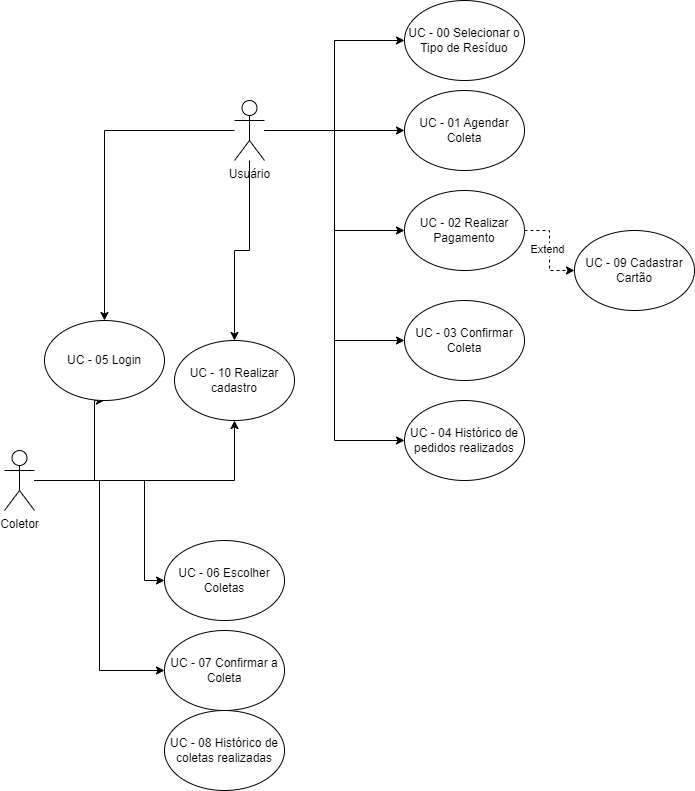

The diagram above was exported from draw.io. Its source (the exported page's mxGraphModel, read from the mxfile embedded in the PNG):
<mxGraphModel dx="1098" dy="820" grid="1" gridSize="10" guides="1" tooltips="1" connect="1" arrows="1" fold="1" page="1" pageScale="1" pageWidth="827" pageHeight="1169" math="0" shadow="0">
  <root>
    <mxCell id="0" />
    <mxCell id="1" parent="0" />
    <mxCell id="uG1Xc32Nt-yqZVR93UJ0-14" style="edgeStyle=orthogonalEdgeStyle;rounded=0;orthogonalLoop=1;jettySize=auto;html=1;entryX=0;entryY=0.5;entryDx=0;entryDy=0;" parent="1" source="uG1Xc32Nt-yqZVR93UJ0-1" target="uG1Xc32Nt-yqZVR93UJ0-3" edge="1">
      <mxGeometry relative="1" as="geometry">
        <Array as="points">
          <mxPoint x="490" y="260" />
          <mxPoint x="490" y="170" />
        </Array>
      </mxGeometry>
    </mxCell>
    <mxCell id="uG1Xc32Nt-yqZVR93UJ0-15" style="edgeStyle=orthogonalEdgeStyle;rounded=0;orthogonalLoop=1;jettySize=auto;html=1;entryX=0;entryY=0.5;entryDx=0;entryDy=0;" parent="1" source="uG1Xc32Nt-yqZVR93UJ0-1" target="uG1Xc32Nt-yqZVR93UJ0-4" edge="1">
      <mxGeometry relative="1" as="geometry" />
    </mxCell>
    <mxCell id="uG1Xc32Nt-yqZVR93UJ0-16" style="edgeStyle=orthogonalEdgeStyle;rounded=0;orthogonalLoop=1;jettySize=auto;html=1;entryX=0;entryY=0.5;entryDx=0;entryDy=0;" parent="1" source="uG1Xc32Nt-yqZVR93UJ0-1" target="uG1Xc32Nt-yqZVR93UJ0-5" edge="1">
      <mxGeometry relative="1" as="geometry" />
    </mxCell>
    <mxCell id="uG1Xc32Nt-yqZVR93UJ0-18" style="edgeStyle=orthogonalEdgeStyle;rounded=0;orthogonalLoop=1;jettySize=auto;html=1;entryX=0;entryY=0.5;entryDx=0;entryDy=0;" parent="1" source="uG1Xc32Nt-yqZVR93UJ0-1" target="uG1Xc32Nt-yqZVR93UJ0-7" edge="1">
      <mxGeometry relative="1" as="geometry" />
    </mxCell>
    <mxCell id="uG1Xc32Nt-yqZVR93UJ0-24" style="edgeStyle=orthogonalEdgeStyle;rounded=0;orthogonalLoop=1;jettySize=auto;html=1;" parent="1" source="uG1Xc32Nt-yqZVR93UJ0-1" target="uG1Xc32Nt-yqZVR93UJ0-21" edge="1">
      <mxGeometry relative="1" as="geometry" />
    </mxCell>
    <mxCell id="uG1Xc32Nt-yqZVR93UJ0-28" style="edgeStyle=orthogonalEdgeStyle;rounded=0;orthogonalLoop=1;jettySize=auto;html=1;entryX=0;entryY=0.5;entryDx=0;entryDy=0;" parent="1" source="uG1Xc32Nt-yqZVR93UJ0-1" target="uG1Xc32Nt-yqZVR93UJ0-27" edge="1">
      <mxGeometry relative="1" as="geometry" />
    </mxCell>
    <mxCell id="uG1Xc32Nt-yqZVR93UJ0-36" style="edgeStyle=orthogonalEdgeStyle;rounded=0;orthogonalLoop=1;jettySize=auto;html=1;entryX=0.5;entryY=0;entryDx=0;entryDy=0;" parent="1" source="uG1Xc32Nt-yqZVR93UJ0-1" target="uG1Xc32Nt-yqZVR93UJ0-35" edge="1">
      <mxGeometry relative="1" as="geometry" />
    </mxCell>
    <mxCell id="uG1Xc32Nt-yqZVR93UJ0-1" value="Usuá&lt;span style=&quot;background-color: initial;&quot;&gt;rio&lt;/span&gt;" style="shape=umlActor;verticalLabelPosition=bottom;verticalAlign=top;html=1;outlineConnect=0;" parent="1" vertex="1">
      <mxGeometry x="390" y="230" width="30" height="60" as="geometry" />
    </mxCell>
    <mxCell id="uG1Xc32Nt-yqZVR93UJ0-12" style="edgeStyle=orthogonalEdgeStyle;rounded=0;orthogonalLoop=1;jettySize=auto;html=1;" parent="1" source="uG1Xc32Nt-yqZVR93UJ0-2" target="uG1Xc32Nt-yqZVR93UJ0-8" edge="1">
      <mxGeometry relative="1" as="geometry">
        <mxPoint x="220" y="580" as="sourcePoint" />
        <Array as="points">
          <mxPoint x="300" y="610" />
          <mxPoint x="300" y="710" />
        </Array>
      </mxGeometry>
    </mxCell>
    <mxCell id="uG1Xc32Nt-yqZVR93UJ0-20" style="edgeStyle=orthogonalEdgeStyle;rounded=0;orthogonalLoop=1;jettySize=auto;html=1;entryX=0;entryY=0.5;entryDx=0;entryDy=0;" parent="1" source="uG1Xc32Nt-yqZVR93UJ0-2" target="uG1Xc32Nt-yqZVR93UJ0-9" edge="1">
      <mxGeometry relative="1" as="geometry" />
    </mxCell>
    <mxCell id="uG1Xc32Nt-yqZVR93UJ0-25" style="edgeStyle=orthogonalEdgeStyle;rounded=0;orthogonalLoop=1;jettySize=auto;html=1;entryX=0.5;entryY=1;entryDx=0;entryDy=0;" parent="1" source="uG1Xc32Nt-yqZVR93UJ0-2" target="uG1Xc32Nt-yqZVR93UJ0-21" edge="1">
      <mxGeometry relative="1" as="geometry">
        <Array as="points">
          <mxPoint x="250" y="610" />
          <mxPoint x="250" y="530" />
        </Array>
      </mxGeometry>
    </mxCell>
    <mxCell id="uG1Xc32Nt-yqZVR93UJ0-37" style="edgeStyle=orthogonalEdgeStyle;rounded=0;orthogonalLoop=1;jettySize=auto;html=1;entryX=0.5;entryY=1;entryDx=0;entryDy=0;" parent="1" source="uG1Xc32Nt-yqZVR93UJ0-2" target="uG1Xc32Nt-yqZVR93UJ0-35" edge="1">
      <mxGeometry relative="1" as="geometry" />
    </mxCell>
    <mxCell id="uG1Xc32Nt-yqZVR93UJ0-2" value="Coletor" style="shape=umlActor;verticalLabelPosition=bottom;verticalAlign=top;html=1;outlineConnect=0;" parent="1" vertex="1">
      <mxGeometry x="160" y="580" width="30" height="60" as="geometry" />
    </mxCell>
    <mxCell id="uG1Xc32Nt-yqZVR93UJ0-3" value="UC - 00 Selecionar o Tipo de Resíduo" style="ellipse;whiteSpace=wrap;html=1;" parent="1" vertex="1">
      <mxGeometry x="560" y="130" width="120" height="80" as="geometry" />
    </mxCell>
    <mxCell id="uG1Xc32Nt-yqZVR93UJ0-4" value="UC - 01 Agendar Coleta" style="ellipse;whiteSpace=wrap;html=1;" parent="1" vertex="1">
      <mxGeometry x="560" y="220" width="120" height="80" as="geometry" />
    </mxCell>
    <mxCell id="uG1Xc32Nt-yqZVR93UJ0-33" style="edgeStyle=orthogonalEdgeStyle;rounded=0;orthogonalLoop=1;jettySize=auto;html=1;entryX=0;entryY=0.5;entryDx=0;entryDy=0;dashed=1;" parent="1" source="uG1Xc32Nt-yqZVR93UJ0-5" target="uG1Xc32Nt-yqZVR93UJ0-29" edge="1">
      <mxGeometry relative="1" as="geometry" />
    </mxCell>
    <mxCell id="uG1Xc32Nt-yqZVR93UJ0-34" value="Extend" style="edgeLabel;html=1;align=center;verticalAlign=middle;resizable=0;points=[];" parent="uG1Xc32Nt-yqZVR93UJ0-33" connectable="0" vertex="1">
      <mxGeometry x="-0.0387" y="-3" relative="1" as="geometry">
        <mxPoint as="offset" />
      </mxGeometry>
    </mxCell>
    <mxCell id="uG1Xc32Nt-yqZVR93UJ0-5" value="UC - 02 Realizar Pagamento" style="ellipse;whiteSpace=wrap;html=1;" parent="1" vertex="1">
      <mxGeometry x="560" y="320" width="120" height="80" as="geometry" />
    </mxCell>
    <mxCell id="uG1Xc32Nt-yqZVR93UJ0-7" value="UC - 03 Confirmar Coleta" style="ellipse;whiteSpace=wrap;html=1;" parent="1" vertex="1">
      <mxGeometry x="560" y="430" width="120" height="80" as="geometry" />
    </mxCell>
    <mxCell id="uG1Xc32Nt-yqZVR93UJ0-8" value="UC - 06&lt;span style=&quot;background-color: initial;&quot;&gt;&amp;nbsp;Escolher Coletas&lt;/span&gt;" style="ellipse;whiteSpace=wrap;html=1;" parent="1" vertex="1">
      <mxGeometry x="320" y="670" width="120" height="80" as="geometry" />
    </mxCell>
    <mxCell id="uG1Xc32Nt-yqZVR93UJ0-9" value="UC - 07 Confirmar a Coleta" style="ellipse;whiteSpace=wrap;html=1;" parent="1" vertex="1">
      <mxGeometry x="320" y="760" width="120" height="80" as="geometry" />
    </mxCell>
    <mxCell id="uG1Xc32Nt-yqZVR93UJ0-21" value="UC - 05 Login" style="ellipse;whiteSpace=wrap;html=1;" parent="1" vertex="1">
      <mxGeometry x="200" y="450" width="120" height="80" as="geometry" />
    </mxCell>
    <mxCell id="uG1Xc32Nt-yqZVR93UJ0-22" value="UC - 08 Histórico de coletas realizadas" style="ellipse;whiteSpace=wrap;html=1;" parent="1" vertex="1">
      <mxGeometry x="320" y="840" width="120" height="80" as="geometry" />
    </mxCell>
    <mxCell id="uG1Xc32Nt-yqZVR93UJ0-27" value="UC - 04 Histórico de pedidos realizados" style="ellipse;whiteSpace=wrap;html=1;" parent="1" vertex="1">
      <mxGeometry x="560" y="530" width="120" height="80" as="geometry" />
    </mxCell>
    <mxCell id="uG1Xc32Nt-yqZVR93UJ0-29" value="UC - 09 Cadastrar Cartão" style="ellipse;whiteSpace=wrap;html=1;" parent="1" vertex="1">
      <mxGeometry x="730" y="360" width="120" height="80" as="geometry" />
    </mxCell>
    <mxCell id="uG1Xc32Nt-yqZVR93UJ0-35" value="UC - 10 Realizar cadastro" style="ellipse;whiteSpace=wrap;html=1;" parent="1" vertex="1">
      <mxGeometry x="330" y="470" width="120" height="80" as="geometry" />
    </mxCell>
  </root>
</mxGraphModel>